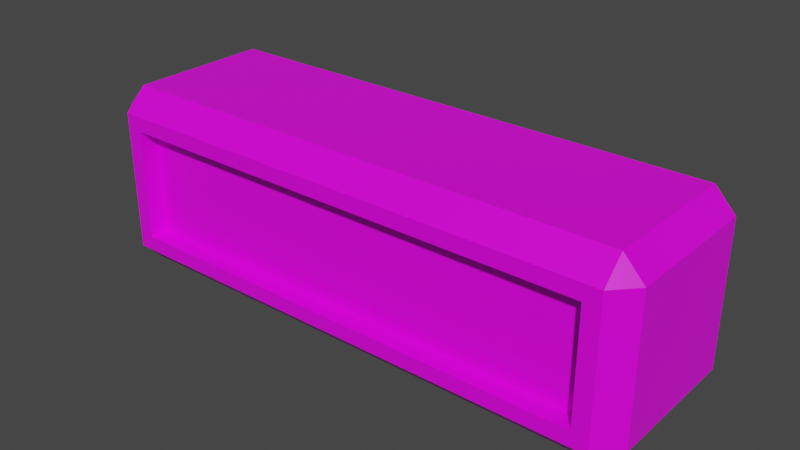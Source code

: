 # Source: lift.blend  (saved by Blender 4.2.66; exported with 4.5.12 LTS)
import bpy
from mathutils import Matrix  # noqa: F401  (used for matrix-valued properties, if any)

bpy.ops.wm.read_factory_settings(use_empty=True)
scene = bpy.context.scene
scene.name = 'Scene'

# ---- collections
col_collection = bpy.data.collections.new('Collection'); scene.collection.children.link(col_collection)

# ---- images (referenced by path relative to the original .blend; pixels are not part of the script)
import os
ASSET_DIR = os.environ.get("B2B_ASSET_DIR", "")  # directory of the original .blend (textures are referenced by path, not embedded)
HERE = os.path.dirname(os.path.abspath(__file__))  # packed textures are extracted next to this script under _unpacked/

def load_image(name, relpath, width, height, colorspace="sRGB"):
    """Load a texture the original file referenced (path relative to the .blend, or extracted next to this script)."""
    p = next((c for c in (os.path.join(HERE, relpath), os.path.join(ASSET_DIR, relpath)) if relpath and os.path.exists(c)), "")
    if p:
        img = bpy.data.images.load(p, check_existing=True)
        img.name = name
    else:  # same state as the original file: an image datablock whose file is absent (Cycles renders it pink)
        img = bpy.data.images.new(name, width, height)
        img.source = "FILE"
        img.filepath = "//" + (relpath or name)
    img.colorspace_settings.name = colorspace
    return img
img_carry_vault_tex_png = load_image('carry_vault_tex.png', 'carry_vault_tex.png', 1024, 1024, 'sRGB')

# ---- materials (node trees are filled in below, after node groups)
mat_carry_vault_material = bpy.data.materials.new('carry_vault_material')
mat_carry_vault_material.alpha_threshold = 0.0
mat_carry_vault_material.use_transparent_shadow = False
mat_carry_vault_material.line_color = (0.0, 0.0, 0.0, 1.0)

# ---- material node trees
mat_carry_vault_material.use_nodes = True; mat_carry_vault_material.node_tree.nodes.clear()
_N = mat_carry_vault_material.node_tree.nodes; _L = mat_carry_vault_material.node_tree.links
n0 = _N.new('ShaderNodeOutputMaterial'); n0.name = 'Material Output'; n0.location = (300, 300)
n1 = _N.new('ShaderNodeBsdfPrincipled'); n1.name = 'Principled BSDF'; n1.location = (10, 300)
n1.distribution = 'GGX'
n1.subsurface_method = 'RANDOM_WALK_SKIN'
n1.inputs[2].default_value = 0.4
n1.inputs[3].default_value = 1.45
n1.inputs[27].default_value = (0.0, 0.0, 0.0, 1.0)
n1.inputs[28].default_value = 1.0
n2 = _N.new('ShaderNodeTexImage'); n2.name = '画像テクスチャ'; n2.location = (-280, 280)
n2.image = img_carry_vault_tex_png
_L.new(n1.outputs[0], n0.inputs[0])
_L.new(n2.outputs[0], n1.inputs[0])
n0.is_active_output = True

# ---- world
world_world = bpy.data.worlds.new('World'); scene.world = world_world
world_world.use_nodes = True; world_world.node_tree.nodes.clear()
_N = world_world.node_tree.nodes; _L = world_world.node_tree.links
n0 = _N.new('ShaderNodeOutputWorld'); n0.name = 'World Output'; n0.location = (300, 300)
n1 = _N.new('ShaderNodeBackground'); n1.name = 'Background'; n1.location = (10, 300)
n1.inputs[0].default_value = (0.05088, 0.05088, 0.05088, 1.0)
_L.new(n1.outputs[0], n0.inputs[0])
n0.is_active_output = True
world_world.color = (0.05088, 0.05088, 0.05088)
world_world.use_sun_shadow = False
world_world.sun_shadow_jitter_overblur = 0.0

# ---- meshes
me_cube = bpy.data.meshes.new('Cube')
me_cube.from_pydata([(0.0, -0.3819, 0.5), (0.0, -0.5, 0.3819), (0.0, -0.3819, -0.5), (0.0, -0.5, -0.3819), (0.0, -0.5, -0.3004), (0.0, -0.5, 0.3004), (0.0, 0.0, 0.5), (0.0, 0.0, -0.5), (0.0, -0.4, 0.3004), (0.0, -0.4, -0.3004), (1.5, -0.3819, 0.3819), (1.303, -0.5, 0.3004), (1.39, -0.3819, 0.5), (1.39, -0.3819, -0.5), (1.303, -0.5, -0.3004), (1.5, -0.3819, -0.3819), (1.39, -0.5, -0.3819), (1.39, -0.5, 0.3819), (1.39, 0.0, -0.5), (1.5, 0.0, -0.3819), (1.39, 0.0, 0.5), (1.5, 0.0, 0.3819), (1.303, -0.4, -0.3004), (1.303, -0.4, 0.3004), (0.0, 0.3819, 0.5), (0.0, 0.5, 0.3819), (0.0, 0.3819, -0.5), (0.0, 0.5, -0.3819), (0.0, 0.5, -0.3004), (0.0, 0.5, 0.3004), (0.0, 0.4, 0.3004), (0.0, 0.4, -0.3004), (1.5, 0.3819, 0.3819), (1.303, 0.5, 0.3004), (1.39, 0.3819, 0.5), (1.39, 0.3819, -0.5), (1.303, 0.5, -0.3004), (1.5, 0.3819, -0.3819), (1.39, 0.5, -0.3819), (1.39, 0.5, 0.3819), (1.303, 0.4, -0.3004), (1.303, 0.4, 0.3004), (-1.5, -0.3819, 0.3819), (-1.303, -0.5, 0.3004), (-1.39, -0.3819, 0.5), (-1.39, -0.3819, -0.5), (-1.303, -0.5, -0.3004), (-1.5, -0.3819, -0.3819), (-1.39, -0.5, -0.3819), (-1.39, -0.5, 0.3819), (-1.39, 0.0, -0.5), (-1.5, 0.0, -0.3819), (-1.39, 0.0, 0.5), (-1.5, 0.0, 0.3819), (-1.303, -0.4, -0.3004), (-1.303, -0.4, 0.3004), (-1.5, 0.3819, 0.3819), (-1.303, 0.5, 0.3004), (-1.39, 0.3819, 0.5), (-1.39, 0.3819, -0.5), (-1.303, 0.5, -0.3004), (-1.5, 0.3819, -0.3819), (-1.39, 0.5, -0.3819), (-1.39, 0.5, 0.3819), (-1.303, 0.4, -0.3004), (-1.303, 0.4, 0.3004)], [], [(5, 8, 23, 11), (6, 0, 12, 20), (10, 12, 17), (13, 15, 16), (18, 19, 15, 13), (16, 15, 10, 17), (0, 1, 17, 12), (13, 16, 3, 2), (18, 13, 2, 7), (14, 16, 17, 11), (4, 3, 16, 14), (11, 17, 1, 5), (12, 10, 21, 20), (15, 19, 21, 10), (9, 22, 23, 8), (11, 23, 22, 14), (14, 22, 9, 4), (29, 33, 41, 30), (6, 20, 34, 24), (32, 39, 34), (35, 38, 37), (18, 35, 37, 19), (38, 39, 32, 37), (24, 34, 39, 25), (35, 26, 27, 38), (18, 7, 26, 35), (36, 33, 39, 38), (28, 36, 38, 27), (33, 29, 25, 39), (34, 20, 21, 32), (37, 32, 21, 19), (31, 30, 41, 40), (33, 36, 40, 41), (36, 28, 31, 40), (5, 43, 55, 8), (6, 52, 44, 0), (42, 49, 44), (45, 48, 47), (50, 45, 47, 51), (48, 49, 42, 47), (0, 44, 49, 1), (45, 2, 3, 48), (50, 7, 2, 45), (46, 43, 49, 48), (4, 46, 48, 3), (43, 5, 1, 49), (44, 52, 53, 42), (47, 42, 53, 51), (9, 8, 55, 54), (43, 46, 54, 55), (46, 4, 9, 54), (29, 30, 65, 57), (6, 24, 58, 52), (56, 58, 63), (59, 61, 62), (50, 51, 61, 59), (62, 61, 56, 63), (24, 25, 63, 58), (59, 62, 27, 26), (50, 59, 26, 7), (60, 62, 63, 57), (28, 27, 62, 60), (57, 63, 25, 29), (58, 56, 53, 52), (61, 51, 53, 56), (31, 64, 65, 30), (57, 65, 64, 60), (60, 64, 31, 28)])
_uv = me_cube.uv_layers.new(name='UVMap')
_uv.uv.foreach_set('vector', [0.2811, 0.8362, 0.2811, 0.8355, 0.2895, 0.8354, 0.2896, 0.836, 0.2812, 0.8402, 0.2812, 0.8378, 0.2901, 0.8376, 0.2902, 0.8401, 0.2709, 0.8422, 0.272, 0.8424, 0.2711, 0.8433, 0.2652, 0.8425, 0.2663, 0.8423, 0.2661, 0.8434, 0.265, 0.8399, 0.2661, 0.8399, 0.2663, 0.8423, 0.2652, 0.8425, 0.2661, 0.8434, 0.2663, 0.8423, 0.2709, 0.8422, 0.2711, 0.8433, 0.2812, 0.8378, 0.2811, 0.8367, 0.2901, 0.8365, 0.2901, 0.8376, 0.2723, 0.8474, 0.2723, 0.8463, 0.2813, 0.8461, 0.2813, 0.8472, 0.2724, 0.8499, 0.2723, 0.8474, 0.2813, 0.8472, 0.2814, 0.8497, 0.2667, 0.8439, 0.2661, 0.8434, 0.2711, 0.8433, 0.2706, 0.8439, 0.2813, 0.8456, 0.2813, 0.8461, 0.2723, 0.8463, 0.2729, 0.8458, 0.2896, 0.836, 0.2901, 0.8365, 0.2811, 0.8367, 0.2811, 0.8362, 0.272, 0.8424, 0.2709, 0.8422, 0.271, 0.8398, 0.2722, 0.8398, 0.2663, 0.8423, 0.2661, 0.8399, 0.271, 0.8398, 0.2709, 0.8422, 0.2808, 0.9128, 0.2952, 0.9123, 0.2954, 0.919, 0.281, 0.9194, 0.2896, 0.836, 0.2895, 0.8354, 0.2934, 0.8353, 0.2934, 0.8359, 0.2729, 0.8458, 0.2729, 0.8451, 0.2813, 0.845, 0.2813, 0.8456, 0.2813, 0.8443, 0.2897, 0.8442, 0.2897, 0.8448, 0.2813, 0.845, 0.2812, 0.8402, 0.2902, 0.8401, 0.2902, 0.8425, 0.2813, 0.8427, 0.2709, 0.8374, 0.271, 0.8363, 0.2719, 0.8371, 0.2651, 0.8372, 0.266, 0.8364, 0.2662, 0.8374, 0.265, 0.8399, 0.2651, 0.8372, 0.2662, 0.8374, 0.2661, 0.8399, 0.266, 0.8364, 0.271, 0.8363, 0.2709, 0.8374, 0.2662, 0.8374, 0.2813, 0.8427, 0.2902, 0.8425, 0.2903, 0.8436, 0.2813, 0.8438, 0.2724, 0.8523, 0.2814, 0.8522, 0.2814, 0.8532, 0.2725, 0.8534, 0.2724, 0.8499, 0.2814, 0.8497, 0.2814, 0.8522, 0.2724, 0.8523, 0.2665, 0.8358, 0.2704, 0.8357, 0.271, 0.8363, 0.266, 0.8364, 0.2815, 0.8538, 0.273, 0.8539, 0.2725, 0.8534, 0.2814, 0.8532, 0.2897, 0.8442, 0.2813, 0.8443, 0.2813, 0.8438, 0.2903, 0.8436, 0.2719, 0.8371, 0.2722, 0.8398, 0.271, 0.8398, 0.2709, 0.8374, 0.2662, 0.8374, 0.2709, 0.8374, 0.271, 0.8398, 0.2661, 0.8399, 0.2834, 0.902, 0.2834, 0.909, 0.2681, 0.909, 0.2681, 0.902, 0.2897, 0.8442, 0.2936, 0.8441, 0.2936, 0.8447, 0.2897, 0.8448, 0.273, 0.8539, 0.2815, 0.8538, 0.2815, 0.8544, 0.273, 0.8546, 0.2811, 0.8362, 0.2727, 0.8363, 0.2727, 0.8357, 0.2811, 0.8355, 0.2812, 0.8402, 0.2722, 0.8404, 0.2722, 0.8379, 0.2812, 0.8378, 0.266, 0.8514, 0.2658, 0.8525, 0.2649, 0.8517, 0.2717, 0.8515, 0.2708, 0.8524, 0.2706, 0.8514, 0.2718, 0.8489, 0.2717, 0.8515, 0.2706, 0.8514, 0.2707, 0.8489, 0.2708, 0.8524, 0.2658, 0.8525, 0.266, 0.8514, 0.2706, 0.8514, 0.2812, 0.8378, 0.2722, 0.8379, 0.2721, 0.8369, 0.2811, 0.8367, 0.2903, 0.8471, 0.2813, 0.8472, 0.2813, 0.8461, 0.2903, 0.846, 0.2904, 0.8495, 0.2814, 0.8497, 0.2813, 0.8472, 0.2903, 0.8471, 0.2703, 0.853, 0.2664, 0.853, 0.2658, 0.8525, 0.2708, 0.8524, 0.2813, 0.8456, 0.2897, 0.8455, 0.2903, 0.846, 0.2813, 0.8461, 0.2727, 0.8363, 0.2811, 0.8362, 0.2811, 0.8367, 0.2721, 0.8369, 0.2649, 0.8517, 0.2646, 0.849, 0.2658, 0.849, 0.266, 0.8514, 0.2706, 0.8514, 0.266, 0.8514, 0.2658, 0.849, 0.2707, 0.8489, 0.2808, 0.9128, 0.281, 0.9194, 0.2666, 0.9199, 0.2664, 0.9132, 0.2936, 0.8454, 0.2897, 0.8455, 0.2897, 0.8448, 0.2936, 0.8447, 0.2897, 0.8455, 0.2813, 0.8456, 0.2813, 0.845, 0.2897, 0.8448, 0.2813, 0.8443, 0.2813, 0.845, 0.2729, 0.8451, 0.2729, 0.8445, 0.2812, 0.8402, 0.2813, 0.8427, 0.2723, 0.8429, 0.2722, 0.8404, 0.2659, 0.8466, 0.2648, 0.8464, 0.2657, 0.8455, 0.2716, 0.8462, 0.2705, 0.8464, 0.2707, 0.8454, 0.2718, 0.8489, 0.2707, 0.8489, 0.2705, 0.8464, 0.2716, 0.8462, 0.2707, 0.8454, 0.2705, 0.8464, 0.2659, 0.8466, 0.2657, 0.8455, 0.2813, 0.8427, 0.2813, 0.8438, 0.2723, 0.844, 0.2723, 0.8429, 0.2904, 0.852, 0.2904, 0.8531, 0.2814, 0.8532, 0.2814, 0.8522, 0.2904, 0.8495, 0.2904, 0.852, 0.2814, 0.8522, 0.2814, 0.8497, 0.2701, 0.8448, 0.2707, 0.8454, 0.2657, 0.8455, 0.2662, 0.8449, 0.2815, 0.8538, 0.2814, 0.8532, 0.2904, 0.8531, 0.2899, 0.8536, 0.2729, 0.8445, 0.2723, 0.844, 0.2813, 0.8438, 0.2813, 0.8443, 0.2648, 0.8464, 0.2659, 0.8466, 0.2658, 0.849, 0.2646, 0.849, 0.2705, 0.8464, 0.2707, 0.8489, 0.2658, 0.849, 0.2659, 0.8466, 0.2834, 0.902, 0.2988, 0.902, 0.2988, 0.909, 0.2834, 0.909, 0.2938, 0.8535, 0.2938, 0.8542, 0.2899, 0.8543, 0.2899, 0.8536, 0.2899, 0.8536, 0.2899, 0.8543, 0.2815, 0.8544, 0.2815, 0.8538])
me_cube.materials.append(mat_carry_vault_material)
me_cube.use_mirror_vertex_groups = False
me_cube.update()

# ---- objects
ob_mesh = bpy.data.objects.new('Mesh', me_cube)

# ---- transforms, parenting, visibility, modifiers, constraints
ob_mesh.location = (0.0, 0.0, 0.0)
ob_mesh.lock_rotations_4d = False
ob_mesh.empty_display_type = 'ARROWS'
ob_mesh.lineart.crease_threshold = 0.0

# ---- collection membership
col_collection.objects.link(ob_mesh)

# ---- scene / render settings (as saved in the file)
scene.frame_start = 1; scene.frame_end = 250; scene.frame_set(1)
scene.render.engine = 'BLENDER_EEVEE_NEXT'
scene.cycles.sampling_pattern = 'TABULATED_SOBOL'
scene.cycles.use_light_tree = False
scene.view_settings.view_transform = 'Filmic'
bpy.context.view_layer.update()

# ---- added for rendering (the .blend has no active camera and no usable light): camera, sun
cam_auto = bpy.data.cameras.new('AutoCamera')
cam_auto.lens = 50.0
cam_auto.sensor_width = 36.0
cam_auto.clip_end = 1000.0
ob_auto_camera = bpy.data.objects.new('AutoCamera', cam_auto)
scene.collection.objects.link(ob_auto_camera)
ob_auto_camera.location = (3.06862, -3.68235, 2.4549)
ob_auto_camera.rotation_euler = (1.09748, -7.21219e-08, 0.694738)
scene.camera = ob_auto_camera
light_auto_sun = bpy.data.lights.new('AutoSun', 'SUN')
light_auto_sun.energy = 3.0
light_auto_sun.angle = 0.0523599
ob_auto_sun = bpy.data.objects.new('AutoSun', light_auto_sun)
scene.collection.objects.link(ob_auto_sun)
ob_auto_sun.rotation_euler = (0.872665, 0.174533, 0.523599)
bpy.context.view_layer.update()
